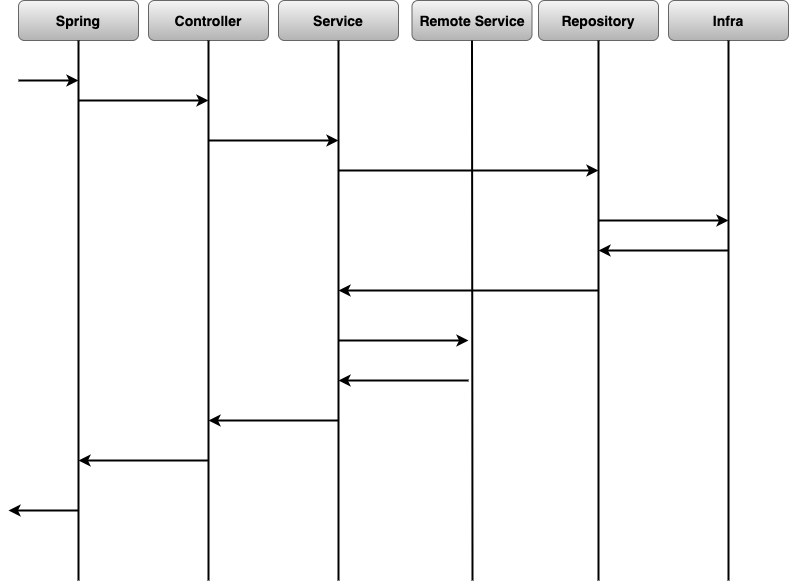

The diagram above was exported from draw.io. Its source (the exported page's mxGraphModel, read from the mxfile embedded in the PNG):
<mxGraphModel dx="2706" dy="1442" grid="1" gridSize="10" guides="1" tooltips="1" connect="1" arrows="1" fold="1" page="1" pageScale="1" pageWidth="827" pageHeight="1169" math="0" shadow="0">
  <root>
    <mxCell id="0" />
    <mxCell id="1" parent="0" />
    <mxCell id="tpFF9wKK6FGqEpAw6FFV-1" value="&lt;b&gt;&lt;font style=&quot;font-size: 14px&quot;&gt;Spring&lt;/font&gt;&lt;/b&gt;" style="rounded=1;whiteSpace=wrap;html=1;fillColor=#f5f5f5;strokeColor=#666666;gradientColor=#b3b3b3;" vertex="1" parent="1">
      <mxGeometry x="20" y="60" width="120" height="40" as="geometry" />
    </mxCell>
    <mxCell id="tpFF9wKK6FGqEpAw6FFV-7" value="" style="endArrow=none;html=1;exitX=0.5;exitY=1;exitDx=0;exitDy=0;strokeWidth=2;" edge="1" parent="1" source="tpFF9wKK6FGqEpAw6FFV-1">
      <mxGeometry width="50" height="50" relative="1" as="geometry">
        <mxPoint x="390" y="630" as="sourcePoint" />
        <mxPoint x="80" y="640" as="targetPoint" />
      </mxGeometry>
    </mxCell>
    <mxCell id="tpFF9wKK6FGqEpAw6FFV-8" value="&lt;b&gt;&lt;font style=&quot;font-size: 14px&quot;&gt;Controller&lt;/font&gt;&lt;/b&gt;" style="rounded=1;whiteSpace=wrap;html=1;fillColor=#f5f5f5;strokeColor=#666666;gradientColor=#b3b3b3;" vertex="1" parent="1">
      <mxGeometry x="150" y="60" width="120" height="40" as="geometry" />
    </mxCell>
    <mxCell id="tpFF9wKK6FGqEpAw6FFV-9" value="" style="endArrow=none;html=1;exitX=0.5;exitY=1;exitDx=0;exitDy=0;strokeWidth=2;" edge="1" parent="1" source="tpFF9wKK6FGqEpAw6FFV-8">
      <mxGeometry width="50" height="50" relative="1" as="geometry">
        <mxPoint x="520" y="630" as="sourcePoint" />
        <mxPoint x="210" y="640" as="targetPoint" />
      </mxGeometry>
    </mxCell>
    <mxCell id="tpFF9wKK6FGqEpAw6FFV-10" value="&lt;b&gt;&lt;font style=&quot;font-size: 14px&quot;&gt;Service&lt;/font&gt;&lt;/b&gt;" style="rounded=1;whiteSpace=wrap;html=1;fillColor=#f5f5f5;strokeColor=#666666;gradientColor=#b3b3b3;" vertex="1" parent="1">
      <mxGeometry x="280" y="60" width="120" height="40" as="geometry" />
    </mxCell>
    <mxCell id="tpFF9wKK6FGqEpAw6FFV-11" value="" style="endArrow=none;html=1;exitX=0.5;exitY=1;exitDx=0;exitDy=0;strokeWidth=2;" edge="1" parent="1" source="tpFF9wKK6FGqEpAw6FFV-10">
      <mxGeometry width="50" height="50" relative="1" as="geometry">
        <mxPoint x="650" y="630" as="sourcePoint" />
        <mxPoint x="340" y="640" as="targetPoint" />
      </mxGeometry>
    </mxCell>
    <mxCell id="tpFF9wKK6FGqEpAw6FFV-12" value="&lt;b&gt;&lt;font style=&quot;font-size: 14px&quot;&gt;Remote Service&lt;/font&gt;&lt;/b&gt;" style="rounded=1;whiteSpace=wrap;html=1;fillColor=#f5f5f5;strokeColor=#666666;gradientColor=#b3b3b3;" vertex="1" parent="1">
      <mxGeometry x="413.5" y="60" width="120" height="40" as="geometry" />
    </mxCell>
    <mxCell id="tpFF9wKK6FGqEpAw6FFV-13" value="" style="endArrow=none;html=1;exitX=0.5;exitY=1;exitDx=0;exitDy=0;strokeWidth=2;" edge="1" parent="1" source="tpFF9wKK6FGqEpAw6FFV-12">
      <mxGeometry width="50" height="50" relative="1" as="geometry">
        <mxPoint x="783.5" y="630" as="sourcePoint" />
        <mxPoint x="474" y="640" as="targetPoint" />
      </mxGeometry>
    </mxCell>
    <mxCell id="tpFF9wKK6FGqEpAw6FFV-14" value="&lt;b&gt;&lt;font style=&quot;font-size: 14px&quot;&gt;Repository&lt;/font&gt;&lt;/b&gt;" style="rounded=1;whiteSpace=wrap;html=1;fillColor=#f5f5f5;strokeColor=#666666;gradientColor=#b3b3b3;" vertex="1" parent="1">
      <mxGeometry x="540" y="60" width="120" height="40" as="geometry" />
    </mxCell>
    <mxCell id="tpFF9wKK6FGqEpAw6FFV-15" value="" style="endArrow=none;html=1;exitX=0.5;exitY=1;exitDx=0;exitDy=0;strokeWidth=2;" edge="1" parent="1" source="tpFF9wKK6FGqEpAw6FFV-14">
      <mxGeometry width="50" height="50" relative="1" as="geometry">
        <mxPoint x="910" y="630" as="sourcePoint" />
        <mxPoint x="600" y="640" as="targetPoint" />
      </mxGeometry>
    </mxCell>
    <mxCell id="tpFF9wKK6FGqEpAw6FFV-16" value="&lt;span style=&quot;font-size: 14px&quot;&gt;&lt;b&gt;Infra&lt;/b&gt;&lt;/span&gt;" style="rounded=1;whiteSpace=wrap;html=1;fillColor=#f5f5f5;strokeColor=#666666;gradientColor=#b3b3b3;" vertex="1" parent="1">
      <mxGeometry x="670" y="60" width="120" height="40" as="geometry" />
    </mxCell>
    <mxCell id="tpFF9wKK6FGqEpAw6FFV-17" value="" style="endArrow=none;html=1;exitX=0.5;exitY=1;exitDx=0;exitDy=0;strokeWidth=2;" edge="1" parent="1" source="tpFF9wKK6FGqEpAw6FFV-16">
      <mxGeometry width="50" height="50" relative="1" as="geometry">
        <mxPoint x="1040" y="630" as="sourcePoint" />
        <mxPoint x="730" y="640" as="targetPoint" />
      </mxGeometry>
    </mxCell>
    <mxCell id="tpFF9wKK6FGqEpAw6FFV-23" value="" style="endArrow=classic;html=1;strokeWidth=2;" edge="1" parent="1">
      <mxGeometry width="50" height="50" relative="1" as="geometry">
        <mxPoint x="80" y="160" as="sourcePoint" />
        <mxPoint x="210" y="160" as="targetPoint" />
      </mxGeometry>
    </mxCell>
    <mxCell id="tpFF9wKK6FGqEpAw6FFV-24" value="" style="endArrow=classic;html=1;strokeWidth=2;" edge="1" parent="1">
      <mxGeometry width="50" height="50" relative="1" as="geometry">
        <mxPoint x="210" y="200" as="sourcePoint" />
        <mxPoint x="340" y="200" as="targetPoint" />
      </mxGeometry>
    </mxCell>
    <mxCell id="tpFF9wKK6FGqEpAw6FFV-25" value="" style="endArrow=classic;html=1;strokeWidth=2;" edge="1" parent="1">
      <mxGeometry width="50" height="50" relative="1" as="geometry">
        <mxPoint x="340" y="230" as="sourcePoint" />
        <mxPoint x="600" y="230" as="targetPoint" />
      </mxGeometry>
    </mxCell>
    <mxCell id="tpFF9wKK6FGqEpAw6FFV-26" value="" style="endArrow=classic;html=1;strokeWidth=2;" edge="1" parent="1">
      <mxGeometry width="50" height="50" relative="1" as="geometry">
        <mxPoint x="600" y="280" as="sourcePoint" />
        <mxPoint x="730" y="280" as="targetPoint" />
      </mxGeometry>
    </mxCell>
    <mxCell id="tpFF9wKK6FGqEpAw6FFV-27" value="" style="endArrow=classic;html=1;strokeWidth=2;" edge="1" parent="1">
      <mxGeometry width="50" height="50" relative="1" as="geometry">
        <mxPoint x="730" y="310" as="sourcePoint" />
        <mxPoint x="600" y="310" as="targetPoint" />
      </mxGeometry>
    </mxCell>
    <mxCell id="tpFF9wKK6FGqEpAw6FFV-28" value="" style="endArrow=classic;html=1;strokeWidth=2;" edge="1" parent="1">
      <mxGeometry width="50" height="50" relative="1" as="geometry">
        <mxPoint x="600" y="350" as="sourcePoint" />
        <mxPoint x="340" y="350" as="targetPoint" />
      </mxGeometry>
    </mxCell>
    <mxCell id="tpFF9wKK6FGqEpAw6FFV-29" value="" style="endArrow=classic;html=1;strokeWidth=2;" edge="1" parent="1">
      <mxGeometry width="50" height="50" relative="1" as="geometry">
        <mxPoint x="340" y="400" as="sourcePoint" />
        <mxPoint x="470" y="400" as="targetPoint" />
      </mxGeometry>
    </mxCell>
    <mxCell id="tpFF9wKK6FGqEpAw6FFV-31" value="" style="endArrow=classic;html=1;strokeWidth=2;" edge="1" parent="1">
      <mxGeometry width="50" height="50" relative="1" as="geometry">
        <mxPoint x="470" y="440" as="sourcePoint" />
        <mxPoint x="340" y="440" as="targetPoint" />
      </mxGeometry>
    </mxCell>
    <mxCell id="tpFF9wKK6FGqEpAw6FFV-32" value="" style="endArrow=classic;html=1;strokeWidth=2;" edge="1" parent="1">
      <mxGeometry width="50" height="50" relative="1" as="geometry">
        <mxPoint x="340" y="480" as="sourcePoint" />
        <mxPoint x="210" y="480" as="targetPoint" />
      </mxGeometry>
    </mxCell>
    <mxCell id="tpFF9wKK6FGqEpAw6FFV-33" value="" style="endArrow=classic;html=1;strokeWidth=2;" edge="1" parent="1">
      <mxGeometry width="50" height="50" relative="1" as="geometry">
        <mxPoint x="210" y="520" as="sourcePoint" />
        <mxPoint x="80" y="520" as="targetPoint" />
      </mxGeometry>
    </mxCell>
    <mxCell id="tpFF9wKK6FGqEpAw6FFV-34" value="" style="endArrow=classic;html=1;strokeWidth=2;" edge="1" parent="1">
      <mxGeometry width="50" height="50" relative="1" as="geometry">
        <mxPoint x="80" y="570" as="sourcePoint" />
        <mxPoint x="10" y="570" as="targetPoint" />
      </mxGeometry>
    </mxCell>
    <mxCell id="tpFF9wKK6FGqEpAw6FFV-35" value="" style="endArrow=classic;html=1;strokeWidth=2;" edge="1" parent="1">
      <mxGeometry width="50" height="50" relative="1" as="geometry">
        <mxPoint x="20" y="140" as="sourcePoint" />
        <mxPoint x="80" y="140" as="targetPoint" />
      </mxGeometry>
    </mxCell>
  </root>
</mxGraphModel>